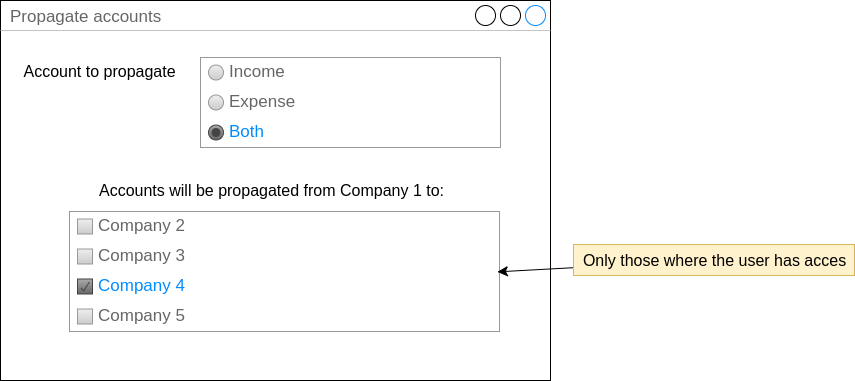

The diagram above was exported from draw.io. Its source (the exported page's mxGraphModel, read from the mxfile embedded in the PNG):
<mxGraphModel dx="1834" dy="889" grid="0" gridSize="10" guides="1" tooltips="1" connect="1" arrows="1" fold="1" page="0" pageScale="1" pageWidth="1169" pageHeight="827" math="0" shadow="0">
  <root>
    <mxCell id="0" />
    <mxCell id="1" parent="0" />
    <mxCell id="GZABkkiOvXDzqlss1v9y-1" value="Propagate accounts" style="strokeWidth=1;shadow=0;dashed=0;align=center;html=1;shape=mxgraph.mockup.containers.window;align=left;verticalAlign=top;spacingLeft=8;strokeColor2=#008cff;strokeColor3=#c4c4c4;fontColor=#666666;mainText=;fontSize=17;labelBackgroundColor=none;whiteSpace=wrap;" parent="1" vertex="1">
      <mxGeometry x="-75" y="10" width="550" height="380" as="geometry" />
    </mxCell>
    <mxCell id="GZABkkiOvXDzqlss1v9y-3" value="Account to propagate" style="text;html=1;align=center;verticalAlign=middle;resizable=0;points=[];autosize=1;strokeColor=none;fillColor=none;fontSize=16;" parent="1" vertex="1">
      <mxGeometry x="-61" y="65" width="170" height="31" as="geometry" />
    </mxCell>
    <mxCell id="GZABkkiOvXDzqlss1v9y-11" value="" style="strokeWidth=1;shadow=0;dashed=0;align=center;html=1;shape=mxgraph.mockup.forms.rrect;rSize=0;strokeColor=#999999;fillColor=#ffffff;recursiveResize=0;fontSize=16;" parent="1" vertex="1">
      <mxGeometry x="125" y="67" width="300" height="90" as="geometry" />
    </mxCell>
    <mxCell id="GZABkkiOvXDzqlss1v9y-12" value="Income" style="shape=ellipse;rSize=0;fillColor=#eeeeee;strokeColor=#999999;gradientColor=#cccccc;html=1;align=left;spacingLeft=4;fontSize=17;fontColor=#666666;labelPosition=right;" parent="GZABkkiOvXDzqlss1v9y-11" vertex="1">
      <mxGeometry x="8" y="7.5" width="15" height="15" as="geometry" />
    </mxCell>
    <mxCell id="GZABkkiOvXDzqlss1v9y-13" value="Expense" style="shape=ellipse;rSize=0;fillColor=#eeeeee;strokeColor=#999999;gradientColor=#cccccc;html=1;align=left;spacingLeft=4;fontSize=17;fontColor=#666666;labelPosition=right;" parent="GZABkkiOvXDzqlss1v9y-11" vertex="1">
      <mxGeometry x="8" y="37.5" width="15" height="15" as="geometry" />
    </mxCell>
    <mxCell id="GZABkkiOvXDzqlss1v9y-14" value="Both" style="shape=ellipse;rSize=0;fillColor=#aaaaaa;strokeColor=#444444;gradientColor=#666666;html=1;align=left;spacingLeft=4;fontSize=17;fontColor=#008cff;labelPosition=right;" parent="GZABkkiOvXDzqlss1v9y-11" vertex="1">
      <mxGeometry x="8" y="67.5" width="15" height="15" as="geometry" />
    </mxCell>
    <mxCell id="GZABkkiOvXDzqlss1v9y-15" value="" style="shape=ellipse;fillColor=#444444;strokeColor=none;html=1;fontSize=16;" parent="GZABkkiOvXDzqlss1v9y-14" vertex="1">
      <mxGeometry x="3" y="3" width="9" height="9" as="geometry" />
    </mxCell>
    <mxCell id="GZABkkiOvXDzqlss1v9y-17" value="Accounts will be propagated from Company 1 to:" style="text;html=1;align=center;verticalAlign=middle;resizable=0;points=[];autosize=1;strokeColor=none;fillColor=none;fontSize=16;" parent="1" vertex="1">
      <mxGeometry x="14" y="184.5" width="363" height="31" as="geometry" />
    </mxCell>
    <mxCell id="GZABkkiOvXDzqlss1v9y-19" value="" style="strokeWidth=1;shadow=0;dashed=0;align=center;html=1;shape=mxgraph.mockup.forms.rrect;rSize=0;strokeColor=#999999;fillColor=#ffffff;recursiveResize=0;fontSize=16;" parent="1" vertex="1">
      <mxGeometry x="-6" y="221" width="430" height="120" as="geometry" />
    </mxCell>
    <mxCell id="GZABkkiOvXDzqlss1v9y-20" value="Company 2" style="strokeWidth=1;shadow=0;dashed=0;align=center;html=1;shape=mxgraph.mockup.forms.rrect;rSize=0;fillColor=#eeeeee;strokeColor=#999999;gradientColor=#cccccc;align=left;spacingLeft=4;fontSize=17;fontColor=#666666;labelPosition=right;" parent="GZABkkiOvXDzqlss1v9y-19" vertex="1">
      <mxGeometry x="8" y="7.5" width="15" height="15" as="geometry" />
    </mxCell>
    <mxCell id="GZABkkiOvXDzqlss1v9y-21" value="Company 3" style="strokeWidth=1;shadow=0;dashed=0;align=center;html=1;shape=mxgraph.mockup.forms.rrect;rSize=0;fillColor=#eeeeee;strokeColor=#999999;gradientColor=#cccccc;align=left;spacingLeft=4;fontSize=17;fontColor=#666666;labelPosition=right;" parent="GZABkkiOvXDzqlss1v9y-19" vertex="1">
      <mxGeometry x="8" y="37.5" width="15" height="15" as="geometry" />
    </mxCell>
    <mxCell id="GZABkkiOvXDzqlss1v9y-22" value="Company 4" style="strokeWidth=1;shadow=0;dashed=0;align=center;html=1;shape=mxgraph.mockup.forms.checkbox;rSize=0;resizable=0;fillColor=#aaaaaa;strokeColor=#444444;gradientColor=#666666;align=left;spacingLeft=4;fontSize=17;fontColor=#008cff;labelPosition=right;" parent="GZABkkiOvXDzqlss1v9y-19" vertex="1">
      <mxGeometry x="8" y="67.5" width="15" height="15" as="geometry" />
    </mxCell>
    <mxCell id="GZABkkiOvXDzqlss1v9y-23" value="Company 5" style="strokeWidth=1;shadow=0;dashed=0;align=center;html=1;shape=mxgraph.mockup.forms.rrect;rSize=0;fillColor=#eeeeee;strokeColor=#999999;gradientColor=#cccccc;align=left;spacingLeft=4;fontSize=17;fontColor=#666666;labelPosition=right;" parent="GZABkkiOvXDzqlss1v9y-19" vertex="1">
      <mxGeometry x="8" y="97.5" width="15" height="15" as="geometry" />
    </mxCell>
    <mxCell id="GZABkkiOvXDzqlss1v9y-25" style="edgeStyle=none;curved=1;rounded=0;orthogonalLoop=1;jettySize=auto;html=1;entryX=0.995;entryY=0.503;entryDx=0;entryDy=0;entryPerimeter=0;fontSize=12;startSize=8;endSize=8;" parent="1" source="GZABkkiOvXDzqlss1v9y-24" target="GZABkkiOvXDzqlss1v9y-19" edge="1">
      <mxGeometry relative="1" as="geometry" />
    </mxCell>
    <mxCell id="GZABkkiOvXDzqlss1v9y-24" value="Only those where the user has acces" style="text;html=1;align=center;verticalAlign=middle;resizable=0;points=[];autosize=1;strokeColor=#d6b656;fillColor=#fff2cc;fontSize=16;" parent="1" vertex="1">
      <mxGeometry x="498" y="254" width="281" height="31" as="geometry" />
    </mxCell>
  </root>
</mxGraphModel>